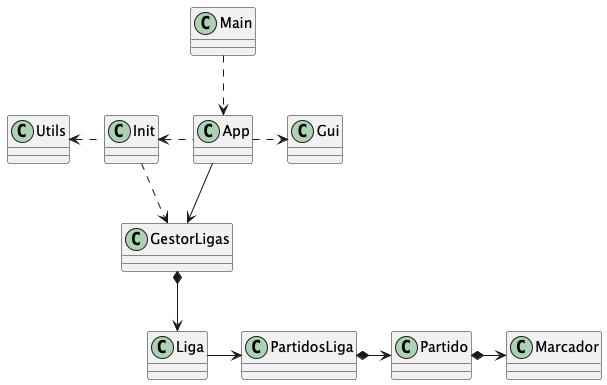

The diagram above was rendered by PlantUML. Its source (embedded in the PNG):
@startuml

class App
class GestorLigas
class Gui
class Init
class Liga
class Main
class Marcador
class Partido
class PartidosLiga
class Utils

Main ..> App
App --> GestorLigas
App .right.> Gui
App .left.> Init

Init .left.>Utils
Init ..>GestorLigas

GestorLigas *-down-> Liga

Liga -right-> PartidosLiga

PartidosLiga *-> Partido

Partido *-> Marcador
@enduml